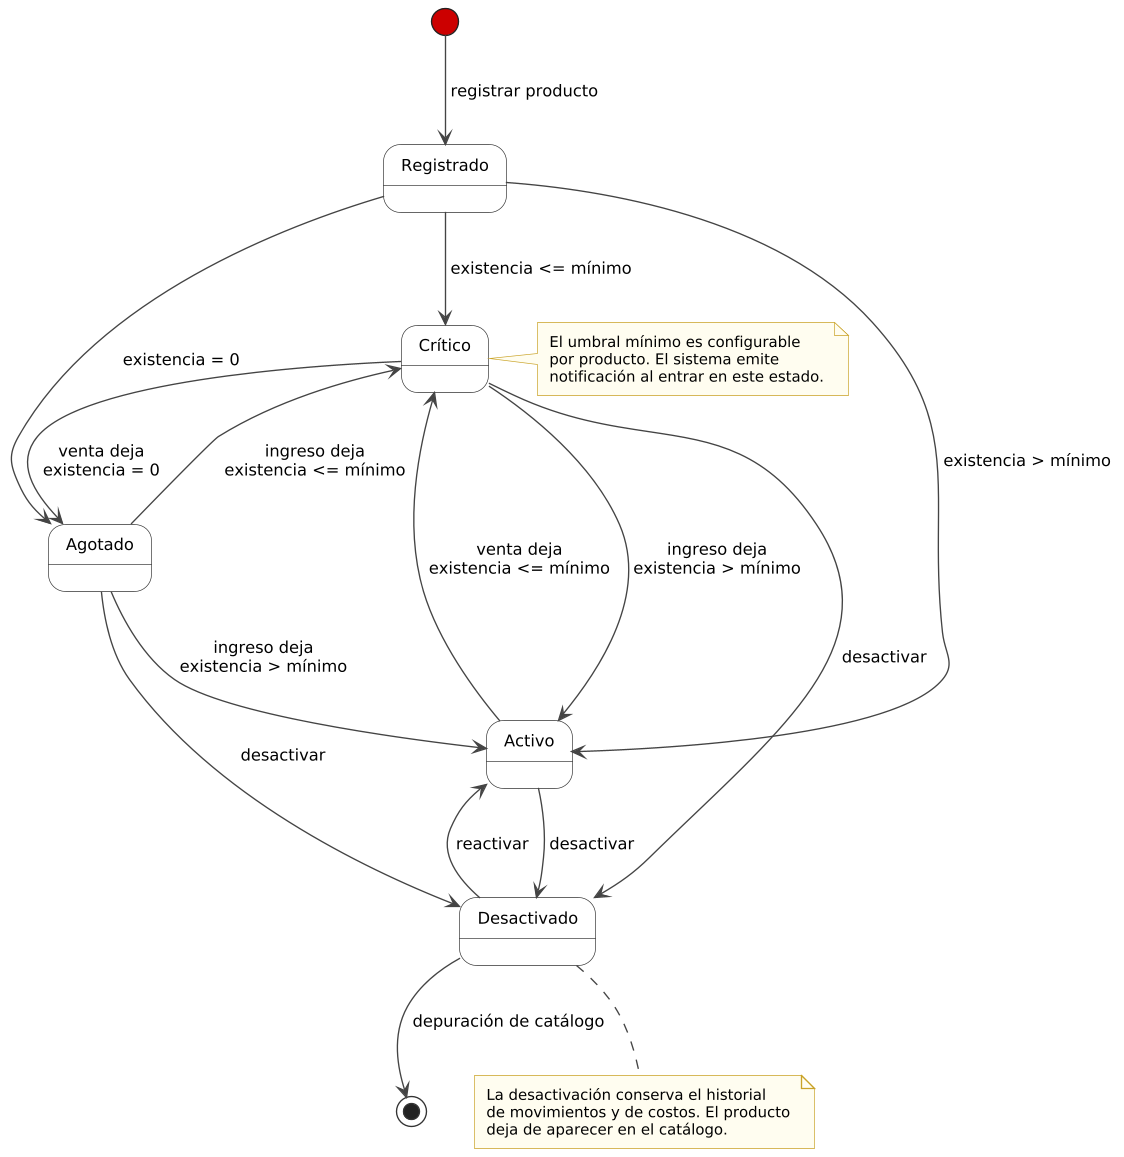

The diagram above was rendered by PlantUML. Its source (embedded in the PNG):
@startuml
!include comun.iuml

state "Registrado" as REG
state "Activo" as ACT
state "Crítico" as CRI
state "Agotado" as AGO
state "Desactivado" as DES

[*] --> REG : registrar producto
REG --> ACT : existencia > mínimo
REG --> CRI : existencia <= mínimo
REG --> AGO : existencia = 0

ACT --> CRI : venta deja\nexistencia <= mínimo
CRI --> AGO : venta deja\nexistencia = 0
CRI --> ACT : ingreso deja\nexistencia > mínimo
AGO --> CRI : ingreso deja\nexistencia <= mínimo
AGO --> ACT : ingreso deja\nexistencia > mínimo

ACT --> DES : desactivar
CRI --> DES : desactivar
AGO --> DES : desactivar
DES --> ACT : reactivar
DES --> [*] : depuración de catálogo

note right of CRI
  El umbral mínimo es configurable
  por producto. El sistema emite
  notificación al entrar en este estado.
end note

note bottom of DES
  La desactivación conserva el historial
  de movimientos y de costos. El producto
  deja de aparecer en el catálogo.
end note
@enduml